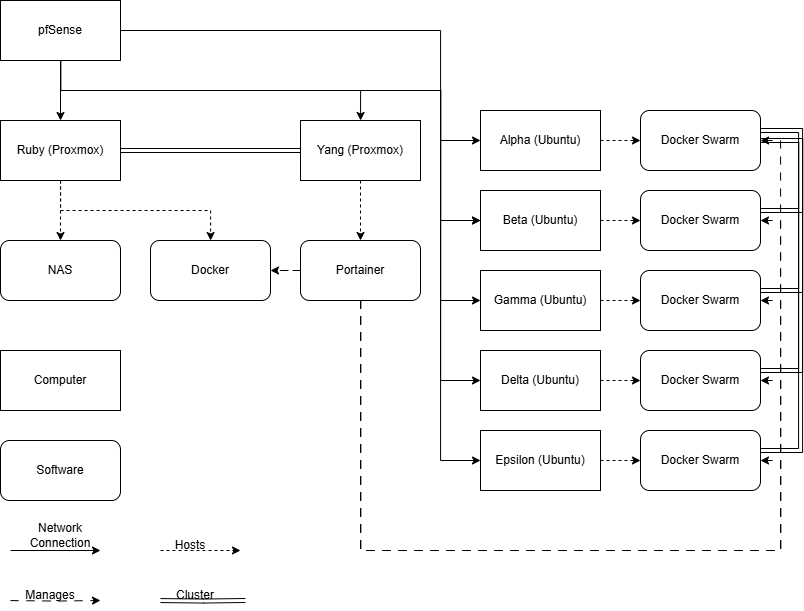

The diagram above was exported from draw.io. Its source (the exported page's mxGraphModel, read from the mxfile embedded in the PNG):
<mxGraphModel dx="1429" dy="758" grid="1" gridSize="10" guides="1" tooltips="1" connect="1" arrows="1" fold="1" page="1" pageScale="1" pageWidth="850" pageHeight="1100" math="0" shadow="0">
  <root>
    <mxCell id="0" />
    <mxCell id="1" parent="0" />
    <mxCell id="fvpqUPy9KBPZZ56FwP7s-10" style="edgeStyle=orthogonalEdgeStyle;rounded=0;orthogonalLoop=1;jettySize=auto;html=1;" edge="1" parent="1" source="fvpqUPy9KBPZZ56FwP7s-1" target="fvpqUPy9KBPZZ56FwP7s-3">
      <mxGeometry relative="1" as="geometry" />
    </mxCell>
    <mxCell id="fvpqUPy9KBPZZ56FwP7s-11" style="edgeStyle=orthogonalEdgeStyle;rounded=0;orthogonalLoop=1;jettySize=auto;html=1;" edge="1" parent="1" source="fvpqUPy9KBPZZ56FwP7s-1" target="fvpqUPy9KBPZZ56FwP7s-4">
      <mxGeometry relative="1" as="geometry">
        <Array as="points">
          <mxPoint x="100" y="130" />
          <mxPoint x="400" y="130" />
        </Array>
      </mxGeometry>
    </mxCell>
    <mxCell id="fvpqUPy9KBPZZ56FwP7s-12" style="edgeStyle=orthogonalEdgeStyle;rounded=0;orthogonalLoop=1;jettySize=auto;html=1;" edge="1" parent="1" source="fvpqUPy9KBPZZ56FwP7s-1" target="fvpqUPy9KBPZZ56FwP7s-5">
      <mxGeometry relative="1" as="geometry">
        <Array as="points">
          <mxPoint x="100" y="130" />
          <mxPoint x="480" y="130" />
          <mxPoint x="480" y="180" />
        </Array>
      </mxGeometry>
    </mxCell>
    <mxCell id="fvpqUPy9KBPZZ56FwP7s-13" style="edgeStyle=orthogonalEdgeStyle;rounded=0;orthogonalLoop=1;jettySize=auto;html=1;" edge="1" parent="1" source="fvpqUPy9KBPZZ56FwP7s-1" target="fvpqUPy9KBPZZ56FwP7s-6">
      <mxGeometry relative="1" as="geometry">
        <Array as="points">
          <mxPoint x="100" y="130" />
          <mxPoint x="480" y="130" />
          <mxPoint x="480" y="260" />
        </Array>
      </mxGeometry>
    </mxCell>
    <mxCell id="fvpqUPy9KBPZZ56FwP7s-14" style="edgeStyle=orthogonalEdgeStyle;rounded=0;orthogonalLoop=1;jettySize=auto;html=1;" edge="1" parent="1" source="fvpqUPy9KBPZZ56FwP7s-1" target="fvpqUPy9KBPZZ56FwP7s-7">
      <mxGeometry relative="1" as="geometry">
        <Array as="points">
          <mxPoint x="100" y="130" />
          <mxPoint x="480" y="130" />
          <mxPoint x="480" y="340" />
        </Array>
      </mxGeometry>
    </mxCell>
    <mxCell id="fvpqUPy9KBPZZ56FwP7s-15" style="edgeStyle=orthogonalEdgeStyle;rounded=0;orthogonalLoop=1;jettySize=auto;html=1;" edge="1" parent="1" source="fvpqUPy9KBPZZ56FwP7s-1" target="fvpqUPy9KBPZZ56FwP7s-8">
      <mxGeometry relative="1" as="geometry">
        <Array as="points">
          <mxPoint x="100" y="130" />
          <mxPoint x="480" y="130" />
          <mxPoint x="480" y="420" />
        </Array>
      </mxGeometry>
    </mxCell>
    <mxCell id="fvpqUPy9KBPZZ56FwP7s-16" style="edgeStyle=orthogonalEdgeStyle;rounded=0;orthogonalLoop=1;jettySize=auto;html=1;" edge="1" parent="1" source="fvpqUPy9KBPZZ56FwP7s-6" target="fvpqUPy9KBPZZ56FwP7s-9">
      <mxGeometry relative="1" as="geometry">
        <Array as="points">
          <mxPoint x="480" y="260" />
          <mxPoint x="480" y="500" />
        </Array>
      </mxGeometry>
    </mxCell>
    <mxCell id="fvpqUPy9KBPZZ56FwP7s-1" value="pfSense" style="rounded=0;whiteSpace=wrap;html=1;" vertex="1" parent="1">
      <mxGeometry x="40" y="40" width="120" height="60" as="geometry" />
    </mxCell>
    <mxCell id="fvpqUPy9KBPZZ56FwP7s-21" style="edgeStyle=orthogonalEdgeStyle;rounded=0;orthogonalLoop=1;jettySize=auto;html=1;dashed=1;" edge="1" parent="1" source="fvpqUPy9KBPZZ56FwP7s-3" target="fvpqUPy9KBPZZ56FwP7s-19">
      <mxGeometry relative="1" as="geometry" />
    </mxCell>
    <mxCell id="fvpqUPy9KBPZZ56FwP7s-22" style="edgeStyle=orthogonalEdgeStyle;rounded=0;orthogonalLoop=1;jettySize=auto;html=1;dashed=1;" edge="1" parent="1" source="fvpqUPy9KBPZZ56FwP7s-3" target="fvpqUPy9KBPZZ56FwP7s-18">
      <mxGeometry relative="1" as="geometry">
        <Array as="points">
          <mxPoint x="100" y="250" />
          <mxPoint x="250" y="250" />
        </Array>
      </mxGeometry>
    </mxCell>
    <mxCell id="fvpqUPy9KBPZZ56FwP7s-26" style="edgeStyle=orthogonalEdgeStyle;rounded=0;orthogonalLoop=1;jettySize=auto;html=1;shape=link;" edge="1" parent="1" source="fvpqUPy9KBPZZ56FwP7s-3" target="fvpqUPy9KBPZZ56FwP7s-4">
      <mxGeometry relative="1" as="geometry" />
    </mxCell>
    <mxCell id="fvpqUPy9KBPZZ56FwP7s-3" value="Ruby (Proxmox)" style="rounded=0;whiteSpace=wrap;html=1;" vertex="1" parent="1">
      <mxGeometry x="40" y="160" width="120" height="60" as="geometry" />
    </mxCell>
    <mxCell id="fvpqUPy9KBPZZ56FwP7s-23" style="edgeStyle=orthogonalEdgeStyle;rounded=0;orthogonalLoop=1;jettySize=auto;html=1;dashed=1;" edge="1" parent="1" source="fvpqUPy9KBPZZ56FwP7s-4" target="fvpqUPy9KBPZZ56FwP7s-20">
      <mxGeometry relative="1" as="geometry" />
    </mxCell>
    <mxCell id="fvpqUPy9KBPZZ56FwP7s-4" value="Yang (Proxmox)" style="rounded=0;whiteSpace=wrap;html=1;" vertex="1" parent="1">
      <mxGeometry x="340" y="160" width="120" height="60" as="geometry" />
    </mxCell>
    <mxCell id="fvpqUPy9KBPZZ56FwP7s-36" style="edgeStyle=orthogonalEdgeStyle;rounded=0;orthogonalLoop=1;jettySize=auto;html=1;dashed=1;" edge="1" parent="1" source="fvpqUPy9KBPZZ56FwP7s-5" target="fvpqUPy9KBPZZ56FwP7s-34">
      <mxGeometry relative="1" as="geometry" />
    </mxCell>
    <mxCell id="fvpqUPy9KBPZZ56FwP7s-5" value="Alpha (Ubuntu)" style="rounded=0;whiteSpace=wrap;html=1;" vertex="1" parent="1">
      <mxGeometry x="520" y="150" width="120" height="60" as="geometry" />
    </mxCell>
    <mxCell id="fvpqUPy9KBPZZ56FwP7s-42" style="edgeStyle=orthogonalEdgeStyle;rounded=0;orthogonalLoop=1;jettySize=auto;html=1;dashed=1;" edge="1" parent="1" source="fvpqUPy9KBPZZ56FwP7s-7" target="fvpqUPy9KBPZZ56FwP7s-38">
      <mxGeometry relative="1" as="geometry" />
    </mxCell>
    <mxCell id="fvpqUPy9KBPZZ56FwP7s-7" value="Gamma (Ubuntu)" style="rounded=0;whiteSpace=wrap;html=1;" vertex="1" parent="1">
      <mxGeometry x="520" y="310" width="120" height="60" as="geometry" />
    </mxCell>
    <mxCell id="fvpqUPy9KBPZZ56FwP7s-43" style="edgeStyle=orthogonalEdgeStyle;rounded=0;orthogonalLoop=1;jettySize=auto;html=1;dashed=1;" edge="1" parent="1" source="fvpqUPy9KBPZZ56FwP7s-8" target="fvpqUPy9KBPZZ56FwP7s-40">
      <mxGeometry relative="1" as="geometry" />
    </mxCell>
    <mxCell id="fvpqUPy9KBPZZ56FwP7s-8" value="Delta (Ubuntu)" style="rounded=0;whiteSpace=wrap;html=1;" vertex="1" parent="1">
      <mxGeometry x="520" y="390" width="120" height="60" as="geometry" />
    </mxCell>
    <mxCell id="fvpqUPy9KBPZZ56FwP7s-44" style="edgeStyle=orthogonalEdgeStyle;rounded=0;orthogonalLoop=1;jettySize=auto;html=1;dashed=1;" edge="1" parent="1" source="fvpqUPy9KBPZZ56FwP7s-9" target="fvpqUPy9KBPZZ56FwP7s-39">
      <mxGeometry relative="1" as="geometry" />
    </mxCell>
    <mxCell id="fvpqUPy9KBPZZ56FwP7s-9" value="Epsilon (Ubuntu)" style="rounded=0;whiteSpace=wrap;html=1;" vertex="1" parent="1">
      <mxGeometry x="520" y="470" width="120" height="60" as="geometry" />
    </mxCell>
    <mxCell id="fvpqUPy9KBPZZ56FwP7s-18" value="Docker" style="rounded=1;whiteSpace=wrap;html=1;" vertex="1" parent="1">
      <mxGeometry x="190" y="280" width="120" height="60" as="geometry" />
    </mxCell>
    <mxCell id="fvpqUPy9KBPZZ56FwP7s-19" value="NAS" style="rounded=1;whiteSpace=wrap;html=1;" vertex="1" parent="1">
      <mxGeometry x="40" y="280" width="120" height="60" as="geometry" />
    </mxCell>
    <mxCell id="fvpqUPy9KBPZZ56FwP7s-32" style="edgeStyle=orthogonalEdgeStyle;rounded=0;orthogonalLoop=1;jettySize=auto;html=1;dashed=1;dashPattern=8 8;" edge="1" parent="1" source="fvpqUPy9KBPZZ56FwP7s-20" target="fvpqUPy9KBPZZ56FwP7s-18">
      <mxGeometry relative="1" as="geometry" />
    </mxCell>
    <mxCell id="fvpqUPy9KBPZZ56FwP7s-49" style="edgeStyle=orthogonalEdgeStyle;rounded=0;orthogonalLoop=1;jettySize=auto;html=1;dashed=1;dashPattern=8 8;" edge="1" parent="1" source="fvpqUPy9KBPZZ56FwP7s-20" target="fvpqUPy9KBPZZ56FwP7s-39">
      <mxGeometry relative="1" as="geometry">
        <Array as="points">
          <mxPoint x="400" y="590" />
          <mxPoint x="820" y="590" />
          <mxPoint x="820" y="500" />
        </Array>
      </mxGeometry>
    </mxCell>
    <mxCell id="fvpqUPy9KBPZZ56FwP7s-50" style="edgeStyle=orthogonalEdgeStyle;rounded=0;orthogonalLoop=1;jettySize=auto;html=1;dashed=1;dashPattern=8 8;" edge="1" parent="1" source="fvpqUPy9KBPZZ56FwP7s-20" target="fvpqUPy9KBPZZ56FwP7s-40">
      <mxGeometry relative="1" as="geometry">
        <Array as="points">
          <mxPoint x="400" y="590" />
          <mxPoint x="820" y="590" />
          <mxPoint x="820" y="420" />
        </Array>
      </mxGeometry>
    </mxCell>
    <mxCell id="fvpqUPy9KBPZZ56FwP7s-51" style="edgeStyle=orthogonalEdgeStyle;rounded=0;orthogonalLoop=1;jettySize=auto;html=1;dashed=1;dashPattern=8 8;" edge="1" parent="1" source="fvpqUPy9KBPZZ56FwP7s-20" target="fvpqUPy9KBPZZ56FwP7s-38">
      <mxGeometry relative="1" as="geometry">
        <Array as="points">
          <mxPoint x="400" y="590" />
          <mxPoint x="820" y="590" />
          <mxPoint x="820" y="340" />
        </Array>
      </mxGeometry>
    </mxCell>
    <mxCell id="fvpqUPy9KBPZZ56FwP7s-52" style="edgeStyle=orthogonalEdgeStyle;rounded=0;orthogonalLoop=1;jettySize=auto;html=1;dashed=1;dashPattern=8 8;" edge="1" parent="1" source="fvpqUPy9KBPZZ56FwP7s-20" target="fvpqUPy9KBPZZ56FwP7s-37">
      <mxGeometry relative="1" as="geometry">
        <Array as="points">
          <mxPoint x="400" y="590" />
          <mxPoint x="820" y="590" />
          <mxPoint x="820" y="260" />
        </Array>
      </mxGeometry>
    </mxCell>
    <mxCell id="fvpqUPy9KBPZZ56FwP7s-53" style="edgeStyle=orthogonalEdgeStyle;rounded=0;orthogonalLoop=1;jettySize=auto;html=1;dashed=1;dashPattern=8 8;" edge="1" parent="1" source="fvpqUPy9KBPZZ56FwP7s-20" target="fvpqUPy9KBPZZ56FwP7s-34">
      <mxGeometry relative="1" as="geometry">
        <Array as="points">
          <mxPoint x="400" y="590" />
          <mxPoint x="820" y="590" />
          <mxPoint x="820" y="180" />
        </Array>
      </mxGeometry>
    </mxCell>
    <mxCell id="fvpqUPy9KBPZZ56FwP7s-20" value="Portainer" style="rounded=1;whiteSpace=wrap;html=1;" vertex="1" parent="1">
      <mxGeometry x="340" y="280" width="120" height="60" as="geometry" />
    </mxCell>
    <mxCell id="fvpqUPy9KBPZZ56FwP7s-33" value="" style="edgeStyle=orthogonalEdgeStyle;rounded=0;orthogonalLoop=1;jettySize=auto;html=1;" edge="1" parent="1" source="fvpqUPy9KBPZZ56FwP7s-1" target="fvpqUPy9KBPZZ56FwP7s-6">
      <mxGeometry relative="1" as="geometry">
        <mxPoint x="100" y="100" as="sourcePoint" />
        <mxPoint x="690" y="500" as="targetPoint" />
        <Array as="points">
          <mxPoint x="480" y="70" />
          <mxPoint x="480" y="260" />
        </Array>
      </mxGeometry>
    </mxCell>
    <mxCell id="fvpqUPy9KBPZZ56FwP7s-41" style="edgeStyle=orthogonalEdgeStyle;rounded=0;orthogonalLoop=1;jettySize=auto;html=1;dashed=1;" edge="1" parent="1" source="fvpqUPy9KBPZZ56FwP7s-6" target="fvpqUPy9KBPZZ56FwP7s-37">
      <mxGeometry relative="1" as="geometry" />
    </mxCell>
    <mxCell id="fvpqUPy9KBPZZ56FwP7s-6" value="Beta (Ubuntu)" style="rounded=0;whiteSpace=wrap;html=1;" vertex="1" parent="1">
      <mxGeometry x="520" y="230" width="120" height="60" as="geometry" />
    </mxCell>
    <mxCell id="fvpqUPy9KBPZZ56FwP7s-45" style="edgeStyle=orthogonalEdgeStyle;rounded=0;orthogonalLoop=1;jettySize=auto;html=1;shape=link;" edge="1" parent="1" source="fvpqUPy9KBPZZ56FwP7s-34" target="fvpqUPy9KBPZZ56FwP7s-37">
      <mxGeometry relative="1" as="geometry">
        <Array as="points">
          <mxPoint x="840" y="180" />
          <mxPoint x="840" y="250" />
        </Array>
      </mxGeometry>
    </mxCell>
    <mxCell id="fvpqUPy9KBPZZ56FwP7s-46" style="edgeStyle=orthogonalEdgeStyle;rounded=0;orthogonalLoop=1;jettySize=auto;html=1;shape=link;" edge="1" parent="1" source="fvpqUPy9KBPZZ56FwP7s-34" target="fvpqUPy9KBPZZ56FwP7s-38">
      <mxGeometry relative="1" as="geometry">
        <Array as="points">
          <mxPoint x="840" y="180" />
          <mxPoint x="840" y="330" />
        </Array>
      </mxGeometry>
    </mxCell>
    <mxCell id="fvpqUPy9KBPZZ56FwP7s-47" style="edgeStyle=orthogonalEdgeStyle;rounded=0;orthogonalLoop=1;jettySize=auto;html=1;shape=link;" edge="1" parent="1" source="fvpqUPy9KBPZZ56FwP7s-34" target="fvpqUPy9KBPZZ56FwP7s-40">
      <mxGeometry relative="1" as="geometry">
        <Array as="points">
          <mxPoint x="840" y="180" />
          <mxPoint x="840" y="410" />
        </Array>
      </mxGeometry>
    </mxCell>
    <mxCell id="fvpqUPy9KBPZZ56FwP7s-48" style="edgeStyle=orthogonalEdgeStyle;rounded=0;orthogonalLoop=1;jettySize=auto;html=1;strokeColor=default;shape=link;" edge="1" parent="1" source="fvpqUPy9KBPZZ56FwP7s-34" target="fvpqUPy9KBPZZ56FwP7s-39">
      <mxGeometry relative="1" as="geometry">
        <Array as="points">
          <mxPoint x="840" y="170" />
          <mxPoint x="840" y="490" />
        </Array>
      </mxGeometry>
    </mxCell>
    <mxCell id="fvpqUPy9KBPZZ56FwP7s-34" value="Docker Swarm" style="rounded=1;whiteSpace=wrap;html=1;" vertex="1" parent="1">
      <mxGeometry x="680" y="150" width="120" height="60" as="geometry" />
    </mxCell>
    <mxCell id="fvpqUPy9KBPZZ56FwP7s-37" value="Docker Swarm" style="rounded=1;whiteSpace=wrap;html=1;" vertex="1" parent="1">
      <mxGeometry x="680" y="230" width="120" height="60" as="geometry" />
    </mxCell>
    <mxCell id="fvpqUPy9KBPZZ56FwP7s-38" value="Docker Swarm" style="rounded=1;whiteSpace=wrap;html=1;" vertex="1" parent="1">
      <mxGeometry x="680" y="310" width="120" height="60" as="geometry" />
    </mxCell>
    <mxCell id="fvpqUPy9KBPZZ56FwP7s-39" value="Docker Swarm" style="rounded=1;whiteSpace=wrap;html=1;" vertex="1" parent="1">
      <mxGeometry x="680" y="470" width="120" height="60" as="geometry" />
    </mxCell>
    <mxCell id="fvpqUPy9KBPZZ56FwP7s-40" value="Docker Swarm" style="rounded=1;whiteSpace=wrap;html=1;" vertex="1" parent="1">
      <mxGeometry x="680" y="390" width="120" height="60" as="geometry" />
    </mxCell>
    <mxCell id="fvpqUPy9KBPZZ56FwP7s-54" value="Computer" style="rounded=0;whiteSpace=wrap;html=1;" vertex="1" parent="1">
      <mxGeometry x="40" y="390" width="120" height="60" as="geometry" />
    </mxCell>
    <mxCell id="fvpqUPy9KBPZZ56FwP7s-57" style="edgeStyle=orthogonalEdgeStyle;rounded=0;orthogonalLoop=1;jettySize=auto;html=1;" edge="1" parent="1">
      <mxGeometry relative="1" as="geometry">
        <mxPoint x="139.9999999999999" y="590" as="targetPoint" />
        <mxPoint x="50" y="590" as="sourcePoint" />
      </mxGeometry>
    </mxCell>
    <mxCell id="fvpqUPy9KBPZZ56FwP7s-60" style="edgeStyle=orthogonalEdgeStyle;rounded=0;orthogonalLoop=1;jettySize=auto;html=1;dashed=1;dashPattern=8 8;" edge="1" parent="1">
      <mxGeometry relative="1" as="geometry">
        <mxPoint x="140" y="640" as="targetPoint" />
        <mxPoint x="50" y="640.0588235294117" as="sourcePoint" />
      </mxGeometry>
    </mxCell>
    <mxCell id="fvpqUPy9KBPZZ56FwP7s-63" style="edgeStyle=orthogonalEdgeStyle;rounded=0;orthogonalLoop=1;jettySize=auto;html=1;shape=link;" edge="1" parent="1">
      <mxGeometry relative="1" as="geometry">
        <mxPoint x="285" y="640" as="targetPoint" />
        <mxPoint x="200" y="640.0588235294117" as="sourcePoint" />
      </mxGeometry>
    </mxCell>
    <mxCell id="fvpqUPy9KBPZZ56FwP7s-65" style="edgeStyle=orthogonalEdgeStyle;rounded=0;orthogonalLoop=1;jettySize=auto;html=1;dashed=1;" edge="1" parent="1">
      <mxGeometry relative="1" as="geometry">
        <mxPoint x="280" y="590" as="targetPoint" />
        <mxPoint x="200" y="589.9999999999999" as="sourcePoint" />
      </mxGeometry>
    </mxCell>
    <mxCell id="fvpqUPy9KBPZZ56FwP7s-55" value="Software" style="rounded=1;whiteSpace=wrap;html=1;" vertex="1" parent="1">
      <mxGeometry x="40" y="480" width="120" height="60" as="geometry" />
    </mxCell>
    <mxCell id="fvpqUPy9KBPZZ56FwP7s-59" value="Network Connection" style="text;html=1;align=center;verticalAlign=middle;whiteSpace=wrap;rounded=0;" vertex="1" parent="1">
      <mxGeometry x="70" y="560" width="60" height="30" as="geometry" />
    </mxCell>
    <mxCell id="fvpqUPy9KBPZZ56FwP7s-62" value="Manages" style="text;html=1;align=center;verticalAlign=middle;whiteSpace=wrap;rounded=0;" vertex="1" parent="1">
      <mxGeometry x="60" y="620" width="60" height="30" as="geometry" />
    </mxCell>
    <mxCell id="fvpqUPy9KBPZZ56FwP7s-64" value="Cluster" style="text;html=1;align=center;verticalAlign=middle;whiteSpace=wrap;rounded=0;" vertex="1" parent="1">
      <mxGeometry x="205" y="620" width="60" height="30" as="geometry" />
    </mxCell>
    <mxCell id="fvpqUPy9KBPZZ56FwP7s-66" value="Hosts" style="text;html=1;align=center;verticalAlign=middle;whiteSpace=wrap;rounded=0;" vertex="1" parent="1">
      <mxGeometry x="200" y="570" width="60" height="30" as="geometry" />
    </mxCell>
  </root>
</mxGraphModel>